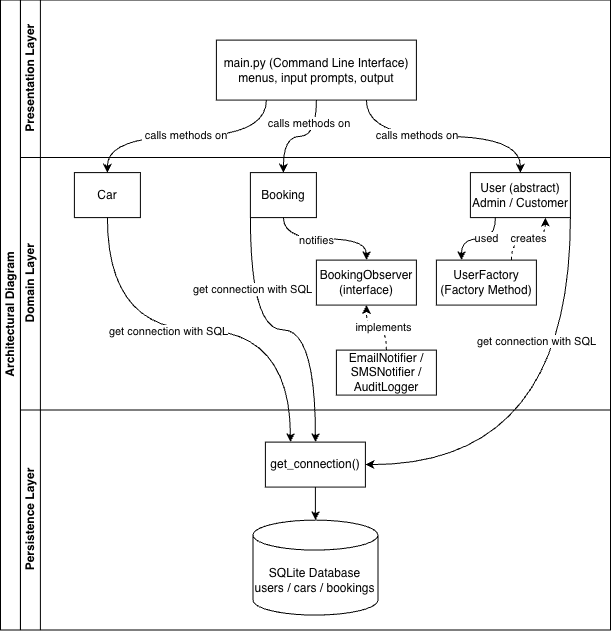

The diagram above was exported from draw.io. Its source (the exported page's mxGraphModel, read from the mxfile embedded in the PNG):
<mxGraphModel dx="915" dy="599" grid="1" gridSize="10" guides="1" tooltips="1" connect="1" arrows="1" fold="1" page="1" pageScale="1" pageWidth="827" pageHeight="1169" math="0" shadow="0">
  <root>
    <mxCell id="0" />
    <mxCell id="1" parent="0" />
    <mxCell id="dNxyNK7c78bLwvsdeMH5-19" parent="1" style="swimlane;html=1;childLayout=stackLayout;resizeParent=1;resizeParentMax=0;horizontal=0;startSize=20;horizontalStack=0;" value="Architectural Diagram" vertex="1">
      <mxGeometry height="630" width="610" x="120" y="120" as="geometry" />
    </mxCell>
    <mxCell id="dNxyNK7c78bLwvsdeMH5-20" parent="dNxyNK7c78bLwvsdeMH5-19" style="swimlane;html=1;startSize=20;horizontal=0;" value="Presentation Layer" vertex="1">
      <mxGeometry height="157.5" width="590" x="20" as="geometry" />
    </mxCell>
    <mxCell id="dNxyNK7c78bLwvsdeMH5-24" parent="dNxyNK7c78bLwvsdeMH5-20" style="rounded=0;whiteSpace=wrap;html=1;fontFamily=Helvetica;fontSize=12;fontColor=#000000;align=center;" value="main.py (Command Line Interface)&lt;br&gt;menus, input&amp;nbsp;prompts, output" vertex="1">
      <mxGeometry height="60" width="200" x="196" y="40" as="geometry" />
    </mxCell>
    <mxCell id="dNxyNK7c78bLwvsdeMH5-21" parent="dNxyNK7c78bLwvsdeMH5-19" style="swimlane;html=1;startSize=20;horizontal=0;" value="Domain Layer" vertex="1">
      <mxGeometry height="252.5" width="590" x="20" y="157.5" as="geometry" />
    </mxCell>
    <mxCell id="mIBiyjbIvjJDB-0bfg3R-6" parent="dNxyNK7c78bLwvsdeMH5-21" style="rounded=0;whiteSpace=wrap;html=1;fontFamily=Helvetica;fontSize=12;fontColor=#000000;align=center;" value="Car" vertex="1">
      <mxGeometry height="45" width="66" x="54" y="15" as="geometry" />
    </mxCell>
    <mxCell id="mIBiyjbIvjJDB-0bfg3R-7" parent="dNxyNK7c78bLwvsdeMH5-21" style="rounded=0;whiteSpace=wrap;html=1;fontFamily=Helvetica;fontSize=12;fontColor=#000000;align=center;" value="Booking" vertex="1">
      <mxGeometry height="45" width="66" x="230" y="15" as="geometry" />
    </mxCell>
    <mxCell id="mIBiyjbIvjJDB-0bfg3R-8" parent="dNxyNK7c78bLwvsdeMH5-21" style="rounded=0;whiteSpace=wrap;html=1;fontFamily=Helvetica;fontSize=12;fontColor=#000000;align=center;" value="User (abstract)&lt;div&gt;Admin / Customer&lt;/div&gt;" vertex="1">
      <mxGeometry height="45" width="100" x="450" y="15" as="geometry" />
    </mxCell>
    <mxCell id="mIBiyjbIvjJDB-0bfg3R-9" parent="dNxyNK7c78bLwvsdeMH5-21" style="rounded=0;whiteSpace=wrap;html=1;fontFamily=Helvetica;fontSize=12;fontColor=#000000;align=center;" value="UserFactory&lt;br&gt;(Factory Method)" vertex="1">
      <mxGeometry height="45" width="100" x="416" y="102.5" as="geometry" />
    </mxCell>
    <mxCell id="mIBiyjbIvjJDB-0bfg3R-19" parent="dNxyNK7c78bLwvsdeMH5-21" style="rounded=0;whiteSpace=wrap;html=1;fontFamily=Helvetica;fontSize=12;fontColor=#000000;align=center;" value="BookingObserver&lt;br&gt;(interface)" vertex="1">
      <mxGeometry height="45" width="100" x="296" y="102.5" as="geometry" />
    </mxCell>
    <mxCell id="mIBiyjbIvjJDB-0bfg3R-20" parent="dNxyNK7c78bLwvsdeMH5-21" style="rounded=0;whiteSpace=wrap;html=1;fontFamily=Helvetica;fontSize=12;fontColor=#000000;align=center;" value="EmailNotifier / SMSNotifier / AuditLogger" vertex="1">
      <mxGeometry height="45" width="100" x="316" y="192.5" as="geometry" />
    </mxCell>
    <mxCell id="mIBiyjbIvjJDB-0bfg3R-31" edge="1" parent="dNxyNK7c78bLwvsdeMH5-21" source="mIBiyjbIvjJDB-0bfg3R-8" style="endArrow=classic;html=1;rounded=0;exitX=0.25;exitY=1;exitDx=0;exitDy=0;entryX=0.25;entryY=0;entryDx=0;entryDy=0;edgeStyle=orthogonalEdgeStyle;curved=1;" target="mIBiyjbIvjJDB-0bfg3R-9" value="">
      <mxGeometry height="50" relative="1" width="50" as="geometry">
        <mxPoint x="400" y="-27.5" as="sourcePoint" />
        <mxPoint x="560" y="55.5" as="targetPoint" />
      </mxGeometry>
    </mxCell>
    <mxCell id="mIBiyjbIvjJDB-0bfg3R-32" connectable="0" parent="mIBiyjbIvjJDB-0bfg3R-31" style="edgeLabel;html=1;align=center;verticalAlign=middle;resizable=0;points=[];" value="used" vertex="1">
      <mxGeometry relative="1" x="-0.1574" y="-1" as="geometry">
        <mxPoint x="1" as="offset" />
      </mxGeometry>
    </mxCell>
    <mxCell id="mIBiyjbIvjJDB-0bfg3R-34" edge="1" parent="dNxyNK7c78bLwvsdeMH5-21" source="mIBiyjbIvjJDB-0bfg3R-9" style="endArrow=classic;html=1;rounded=0;exitX=0.75;exitY=0;exitDx=0;exitDy=0;entryX=0.75;entryY=1;entryDx=0;entryDy=0;edgeStyle=orthogonalEdgeStyle;curved=1;dashed=1;" target="mIBiyjbIvjJDB-0bfg3R-8" value="">
      <mxGeometry height="50" relative="1" width="50" as="geometry">
        <mxPoint x="410" y="72.5" as="sourcePoint" />
        <mxPoint x="370" y="112.5" as="targetPoint" />
      </mxGeometry>
    </mxCell>
    <mxCell id="mIBiyjbIvjJDB-0bfg3R-38" connectable="0" parent="mIBiyjbIvjJDB-0bfg3R-34" style="edgeLabel;html=1;align=center;verticalAlign=middle;resizable=0;points=[];" value="creates" vertex="1">
      <mxGeometry relative="1" x="-0.0114" y="1" as="geometry">
        <mxPoint as="offset" />
      </mxGeometry>
    </mxCell>
    <mxCell id="mIBiyjbIvjJDB-0bfg3R-39" edge="1" parent="dNxyNK7c78bLwvsdeMH5-21" source="mIBiyjbIvjJDB-0bfg3R-7" style="endArrow=classic;html=1;rounded=0;exitX=0.5;exitY=1;exitDx=0;exitDy=0;entryX=0.5;entryY=0;entryDx=0;entryDy=0;edgeStyle=orthogonalEdgeStyle;curved=1;" target="mIBiyjbIvjJDB-0bfg3R-19" value="">
      <mxGeometry height="50" relative="1" width="50" as="geometry">
        <mxPoint x="410" y="82.5" as="sourcePoint" />
        <mxPoint x="370" y="122.5" as="targetPoint" />
      </mxGeometry>
    </mxCell>
    <mxCell id="mIBiyjbIvjJDB-0bfg3R-40" connectable="0" parent="mIBiyjbIvjJDB-0bfg3R-39" style="edgeLabel;html=1;align=center;verticalAlign=middle;resizable=0;points=[];" value="notifies" vertex="1">
      <mxGeometry relative="1" x="-0.1574" y="-1" as="geometry">
        <mxPoint x="1" as="offset" />
      </mxGeometry>
    </mxCell>
    <mxCell id="mIBiyjbIvjJDB-0bfg3R-42" edge="1" parent="dNxyNK7c78bLwvsdeMH5-21" source="mIBiyjbIvjJDB-0bfg3R-20" style="endArrow=classic;html=1;rounded=0;exitX=0.5;exitY=0;exitDx=0;exitDy=0;entryX=0.5;entryY=1;entryDx=0;entryDy=0;edgeStyle=orthogonalEdgeStyle;curved=1;dashed=1;" target="mIBiyjbIvjJDB-0bfg3R-19" value="">
      <mxGeometry height="50" relative="1" width="50" as="geometry">
        <mxPoint x="260" y="62.5" as="sourcePoint" />
        <mxPoint x="267" y="102.5" as="targetPoint" />
      </mxGeometry>
    </mxCell>
    <mxCell id="mIBiyjbIvjJDB-0bfg3R-43" connectable="0" parent="mIBiyjbIvjJDB-0bfg3R-42" style="edgeLabel;html=1;align=center;verticalAlign=middle;resizable=0;points=[];" value="implements" vertex="1">
      <mxGeometry relative="1" x="-0.1574" y="-1" as="geometry">
        <mxPoint x="1" as="offset" />
      </mxGeometry>
    </mxCell>
    <mxCell id="mIBiyjbIvjJDB-0bfg3R-24" edge="1" parent="dNxyNK7c78bLwvsdeMH5-19" source="dNxyNK7c78bLwvsdeMH5-24" style="endArrow=classic;html=1;rounded=0;exitX=0.25;exitY=1;exitDx=0;exitDy=0;entryX=0.5;entryY=0;entryDx=0;entryDy=0;edgeStyle=orthogonalEdgeStyle;curved=1;" target="mIBiyjbIvjJDB-0bfg3R-6" value="">
      <mxGeometry height="50" relative="1" width="50" as="geometry">
        <mxPoint x="130" y="300" as="sourcePoint" />
        <mxPoint x="180" y="250" as="targetPoint" />
      </mxGeometry>
    </mxCell>
    <mxCell id="mIBiyjbIvjJDB-0bfg3R-25" connectable="0" parent="mIBiyjbIvjJDB-0bfg3R-24" style="edgeLabel;html=1;align=center;verticalAlign=middle;resizable=0;points=[];" value="&amp;nbsp;calls methods on" vertex="1">
      <mxGeometry relative="1" x="-0.1574" y="-1" as="geometry">
        <mxPoint x="-21" as="offset" />
      </mxGeometry>
    </mxCell>
    <mxCell id="mIBiyjbIvjJDB-0bfg3R-26" edge="1" parent="dNxyNK7c78bLwvsdeMH5-19" source="dNxyNK7c78bLwvsdeMH5-24" style="endArrow=classic;html=1;rounded=0;exitX=0.5;exitY=1;exitDx=0;exitDy=0;entryX=0.5;entryY=0;entryDx=0;entryDy=0;edgeStyle=orthogonalEdgeStyle;curved=1;" target="mIBiyjbIvjJDB-0bfg3R-7" value="">
      <mxGeometry height="50" relative="1" width="50" as="geometry">
        <mxPoint x="243" y="110" as="sourcePoint" />
        <mxPoint x="180" y="193" as="targetPoint" />
      </mxGeometry>
    </mxCell>
    <mxCell id="mIBiyjbIvjJDB-0bfg3R-27" connectable="0" parent="mIBiyjbIvjJDB-0bfg3R-26" style="edgeLabel;html=1;align=center;verticalAlign=middle;resizable=0;points=[];" value="&amp;nbsp;calls methods on" vertex="1">
      <mxGeometry relative="1" x="-0.1574" y="-1" as="geometry">
        <mxPoint x="-1" y="-12" as="offset" />
      </mxGeometry>
    </mxCell>
    <mxCell id="mIBiyjbIvjJDB-0bfg3R-29" edge="1" parent="dNxyNK7c78bLwvsdeMH5-19" source="dNxyNK7c78bLwvsdeMH5-24" style="endArrow=classic;html=1;rounded=0;exitX=0.75;exitY=1;exitDx=0;exitDy=0;entryX=0.5;entryY=0;entryDx=0;entryDy=0;edgeStyle=orthogonalEdgeStyle;curved=1;" target="mIBiyjbIvjJDB-0bfg3R-8" value="">
      <mxGeometry height="50" relative="1" width="50" as="geometry">
        <mxPoint x="420" y="80" as="sourcePoint" />
        <mxPoint x="463" y="163" as="targetPoint" />
      </mxGeometry>
    </mxCell>
    <mxCell id="mIBiyjbIvjJDB-0bfg3R-30" connectable="0" parent="mIBiyjbIvjJDB-0bfg3R-29" style="edgeLabel;html=1;align=center;verticalAlign=middle;resizable=0;points=[];" value="&amp;nbsp;calls methods on" vertex="1">
      <mxGeometry relative="1" x="-0.1574" y="-1" as="geometry">
        <mxPoint x="-11" y="-2" as="offset" />
      </mxGeometry>
    </mxCell>
    <mxCell id="mIBiyjbIvjJDB-0bfg3R-45" edge="1" parent="dNxyNK7c78bLwvsdeMH5-19" source="mIBiyjbIvjJDB-0bfg3R-6" style="endArrow=classic;html=1;rounded=0;entryX=0.25;entryY=0;entryDx=0;entryDy=0;edgeStyle=orthogonalEdgeStyle;curved=1;exitX=0.5;exitY=1;exitDx=0;exitDy=0;" target="mIBiyjbIvjJDB-0bfg3R-21" value="">
      <mxGeometry height="50" relative="1" width="50" as="geometry">
        <mxPoint x="180" y="370" as="sourcePoint" />
        <mxPoint x="110" y="223" as="targetPoint" />
      </mxGeometry>
    </mxCell>
    <mxCell id="mIBiyjbIvjJDB-0bfg3R-46" connectable="0" parent="mIBiyjbIvjJDB-0bfg3R-45" style="edgeLabel;html=1;align=center;verticalAlign=middle;resizable=0;points=[];" value="get connection with SQL" vertex="1">
      <mxGeometry relative="1" x="-0.1574" y="-1" as="geometry">
        <mxPoint x="1" as="offset" />
      </mxGeometry>
    </mxCell>
    <mxCell id="mIBiyjbIvjJDB-0bfg3R-47" edge="1" parent="dNxyNK7c78bLwvsdeMH5-19" source="mIBiyjbIvjJDB-0bfg3R-7" style="endArrow=classic;html=1;rounded=0;entryX=0.5;entryY=0;entryDx=0;entryDy=0;edgeStyle=orthogonalEdgeStyle;curved=1;exitX=0;exitY=1;exitDx=0;exitDy=0;" target="mIBiyjbIvjJDB-0bfg3R-21" value="">
      <mxGeometry height="50" relative="1" width="50" as="geometry">
        <mxPoint x="117" y="228" as="sourcePoint" />
        <mxPoint x="245" y="455" as="targetPoint" />
      </mxGeometry>
    </mxCell>
    <mxCell id="mIBiyjbIvjJDB-0bfg3R-48" connectable="0" parent="mIBiyjbIvjJDB-0bfg3R-47" style="edgeLabel;html=1;align=center;verticalAlign=middle;resizable=0;points=[];" value="get connection with SQL" vertex="1">
      <mxGeometry relative="1" x="-0.1574" y="-1" as="geometry">
        <mxPoint x="-8" y="-42" as="offset" />
      </mxGeometry>
    </mxCell>
    <mxCell id="mIBiyjbIvjJDB-0bfg3R-49" edge="1" parent="dNxyNK7c78bLwvsdeMH5-19" source="mIBiyjbIvjJDB-0bfg3R-8" style="endArrow=classic;html=1;rounded=0;entryX=1;entryY=0.5;entryDx=0;entryDy=0;edgeStyle=orthogonalEdgeStyle;curved=1;exitX=1;exitY=1;exitDx=0;exitDy=0;" target="mIBiyjbIvjJDB-0bfg3R-21" value="">
      <mxGeometry height="50" relative="1" width="50" as="geometry">
        <mxPoint x="550" y="360" as="sourcePoint" />
        <mxPoint x="615" y="607" as="targetPoint" />
      </mxGeometry>
    </mxCell>
    <mxCell id="mIBiyjbIvjJDB-0bfg3R-50" connectable="0" parent="mIBiyjbIvjJDB-0bfg3R-49" style="edgeLabel;html=1;align=center;verticalAlign=middle;resizable=0;points=[];" value="get connection with SQL" vertex="1">
      <mxGeometry relative="1" x="-0.1574" y="-1" as="geometry">
        <mxPoint x="-33" y="-67" as="offset" />
      </mxGeometry>
    </mxCell>
    <mxCell id="dNxyNK7c78bLwvsdeMH5-22" parent="dNxyNK7c78bLwvsdeMH5-19" style="swimlane;html=1;startSize=20;horizontal=0;" value="Persistence Layer" vertex="1">
      <mxGeometry height="220" width="590" x="20" y="410" as="geometry" />
    </mxCell>
    <mxCell id="mIBiyjbIvjJDB-0bfg3R-21" parent="dNxyNK7c78bLwvsdeMH5-22" style="rounded=0;whiteSpace=wrap;html=1;fontFamily=Helvetica;fontSize=12;fontColor=#000000;align=center;" value="get_connection()" vertex="1">
      <mxGeometry height="45" width="100" x="245" y="32" as="geometry" />
    </mxCell>
    <mxCell id="mIBiyjbIvjJDB-0bfg3R-22" parent="dNxyNK7c78bLwvsdeMH5-22" style="shape=cylinder3;whiteSpace=wrap;html=1;boundedLbl=1;backgroundOutline=1;size=15;" value="SQLite Database&lt;br&gt;users / cars / bookings" vertex="1">
      <mxGeometry height="95" width="125" x="232.5" y="110" as="geometry" />
    </mxCell>
    <mxCell id="mIBiyjbIvjJDB-0bfg3R-51" edge="1" parent="dNxyNK7c78bLwvsdeMH5-22" source="mIBiyjbIvjJDB-0bfg3R-21" style="endArrow=classic;html=1;rounded=0;exitX=0.5;exitY=1;exitDx=0;exitDy=0;entryX=0.5;entryY=0;entryDx=0;entryDy=0;entryPerimeter=0;" target="mIBiyjbIvjJDB-0bfg3R-22" value="">
      <mxGeometry height="50" relative="1" width="50" as="geometry">
        <mxPoint x="460" y="170" as="sourcePoint" />
        <mxPoint x="510" y="120" as="targetPoint" />
      </mxGeometry>
    </mxCell>
  </root>
</mxGraphModel>